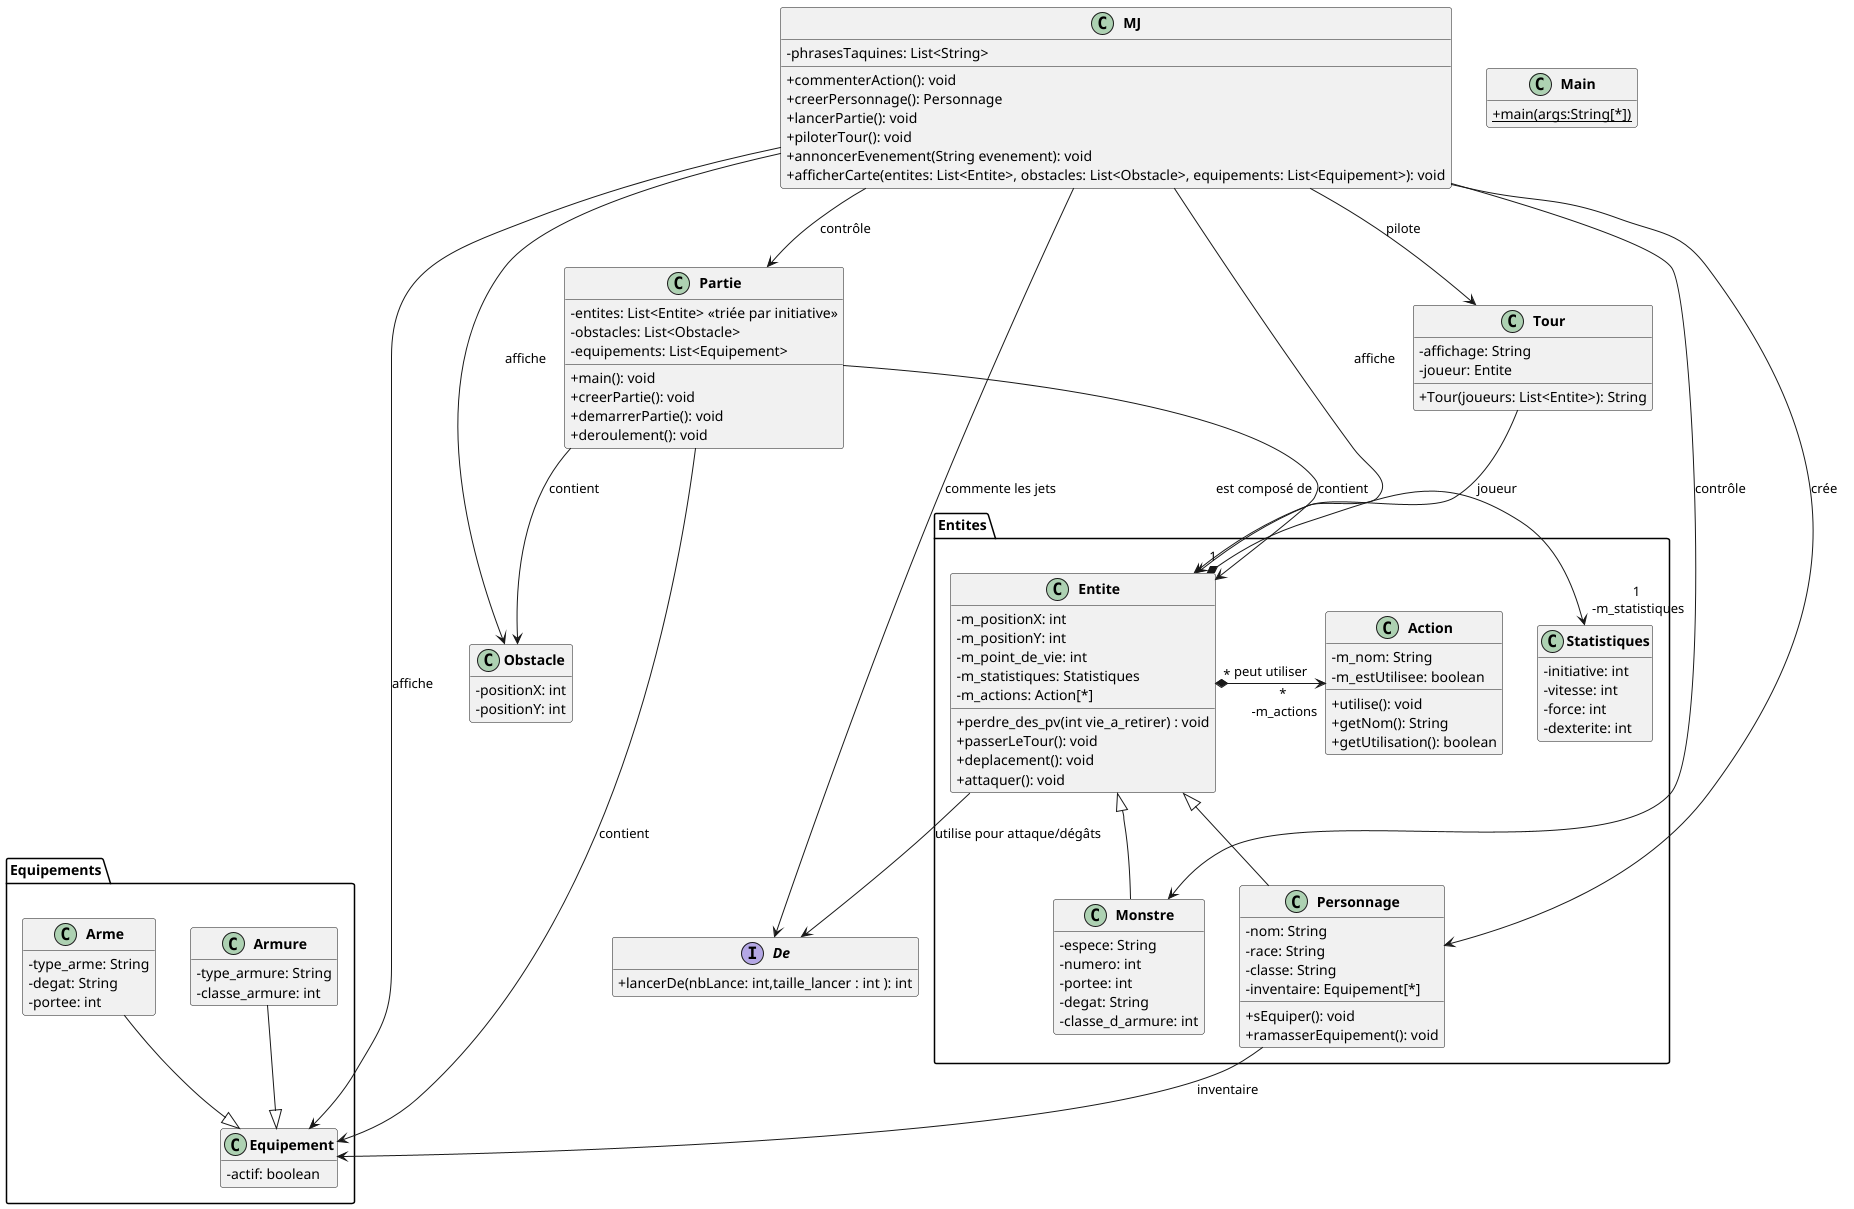

The diagram above was rendered by PlantUML. Its source (embedded in the PNG):
@startuml
skinparam classAttributeIconSize 0
skinparam classFontStyle Bold
'skinparam style strictuml
hide empty members

class Main
{
    +{static} main(args:String[*])
}

package Entites {
    class Entite {
      - m_positionX: int
      - m_positionY: int
      - m_point_de_vie: int
      - m_statistiques: Statistiques
      - m_actions: Action[*]
      + perdre_des_pv(int vie_a_retirer) : void
      + passerLeTour(): void
      + deplacement(): void
      + attaquer(): void
    }
    class Action{
      - m_nom: String
      - m_estUtilisee: boolean
      + utilise(): void
      + getNom(): String
      + getUtilisation(): boolean
    }
    class Statistiques {
      - initiative: int
      - vitesse: int
      - force: int
      - dexterite: int
    }

    class Personnage extends Entite {
      - nom: String
      - race: String
      - classe: String
      - inventaire: Equipement[*]
      + sEquiper(): void
      + ramasserEquipement(): void
    }

    class Monstre extends Entite{
      - espece: String
      - numero: int
      - portee: int
      - degat: String
      - classe_d_armure: int
    }
 'lien Entites
  Entite "1" *-> "1\n -m_statistiques" Statistiques : est composé de
  Entite "*" *-> "*\n -m_actions" Action: peut utiliser
}

package Equipements {
class Equipement {
  - actif: boolean
}

class Armure {
  - type_armure: String
  - classe_armure: int
}

class Arme {
  - type_arme: String
  - degat: String
  - portee: int
}
}

class Obstacle {
  - positionX: int
  - positionY: int
}

interface De {
  + lancerDe(nbLance: int,taille_lancer : int ): int
}

class Tour {
  - affichage: String
  - joueur: Entite
  + Tour(joueurs: List<Entite>): String
}

class Partie {
  - entites: List<Entite> <<triée par initiative>>
  - obstacles: List<Obstacle>
  - equipements: List<Equipement>
  + main(): void
  + creerPartie(): void
  + demarrerPartie(): void
  + deroulement(): void
}

class MJ {
  - phrasesTaquines: List<String>
  + commenterAction(): void
  + creerPersonnage(): Personnage
  + lancerPartie(): void
  + piloterTour(): void
  + annoncerEvenement(String evenement): void
  + afficherCarte(entites: List<Entite>, obstacles: List<Obstacle>, equipements: List<Equipement>): void
}

' Héritages
Arme --|> Equipement
Armure --|> Equipement

' Liens logiques
MJ --> Personnage : crée
MJ --> Partie : contrôle
MJ --> Tour : pilote
MJ --> Monstre : contrôle
MJ --> De : commente les jets
MJ --> Entite : affiche
MJ --> Obstacle : affiche
MJ --> Equipement : affiche
Tour --> Entite : joueur
Partie --> Entite : contient
Partie --> Obstacle : contient
Partie --> Equipement : contient
Personnage --> Equipement : inventaire
Entite --> De : utilise pour attaque/dégâts



@enduml